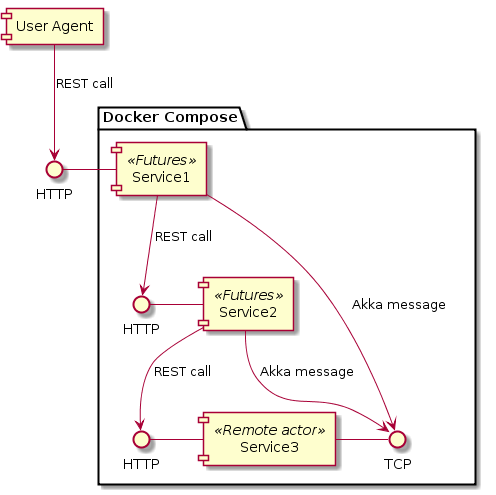

The diagram above was rendered by PlantUML. Its source (embedded in the PNG):
@startuml


  interface HTTP as HTTP1
  [User Agent] --> HTTP1 : REST call

package "Docker Compose" {


  interface HTTP as HTTP2
  interface HTTP as HTTP3

  [Service1] << Futures >>
  [Service2] << Futures >>
  [Service3] << Remote actor >>


  HTTP1 - [Service1]
  HTTP2 - [Service2]
  HTTP3 - [Service3]
  [Service3] - TCP

  [Service1] --> TCP : Akka message
  [Service2] --> TCP : Akka message
  [Service1] --> HTTP2 : REST call
  [Service2] --> HTTP3 : REST call


}

@enduml